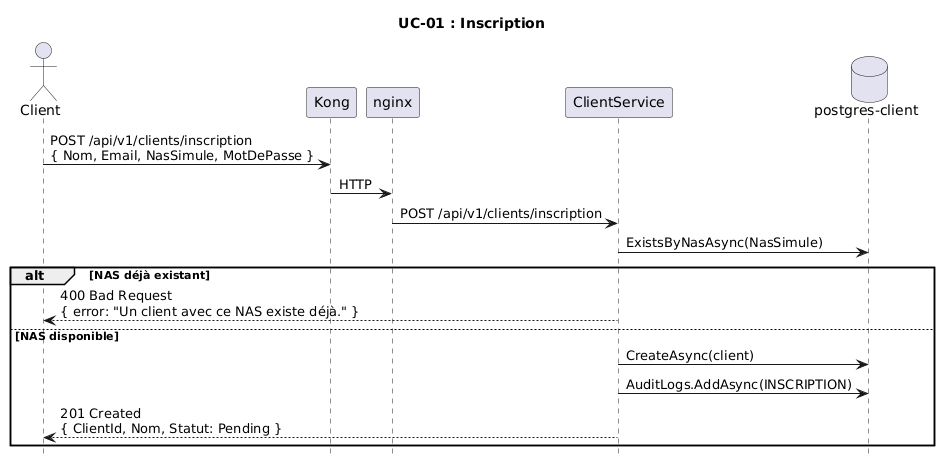

The diagram above was rendered by PlantUML. Its source (embedded in the PNG):
@startuml
title UC-01 : Inscription

hide footbox

actor Client
participant "Kong" as Kong
participant "nginx" as LB
participant "ClientService" as CS
database "postgres-client" as DB

Client -> Kong : POST /api/v1/clients/inscription\n{ Nom, Email, NasSimule, MotDePasse }
Kong -> LB : HTTP
LB -> CS : POST /api/v1/clients/inscription

CS -> DB : ExistsByNasAsync(NasSimule)

alt NAS déjà existant
  CS --> Client : 400 Bad Request\n{ error: "Un client avec ce NAS existe déjà." }
else NAS disponible
  CS -> DB : CreateAsync(client)
CS -> DB : AuditLogs.AddAsync(INSCRIPTION)
  CS --> Client : 201 Created\n{ ClientId, Nom, Statut: Pending }
end
@enduml